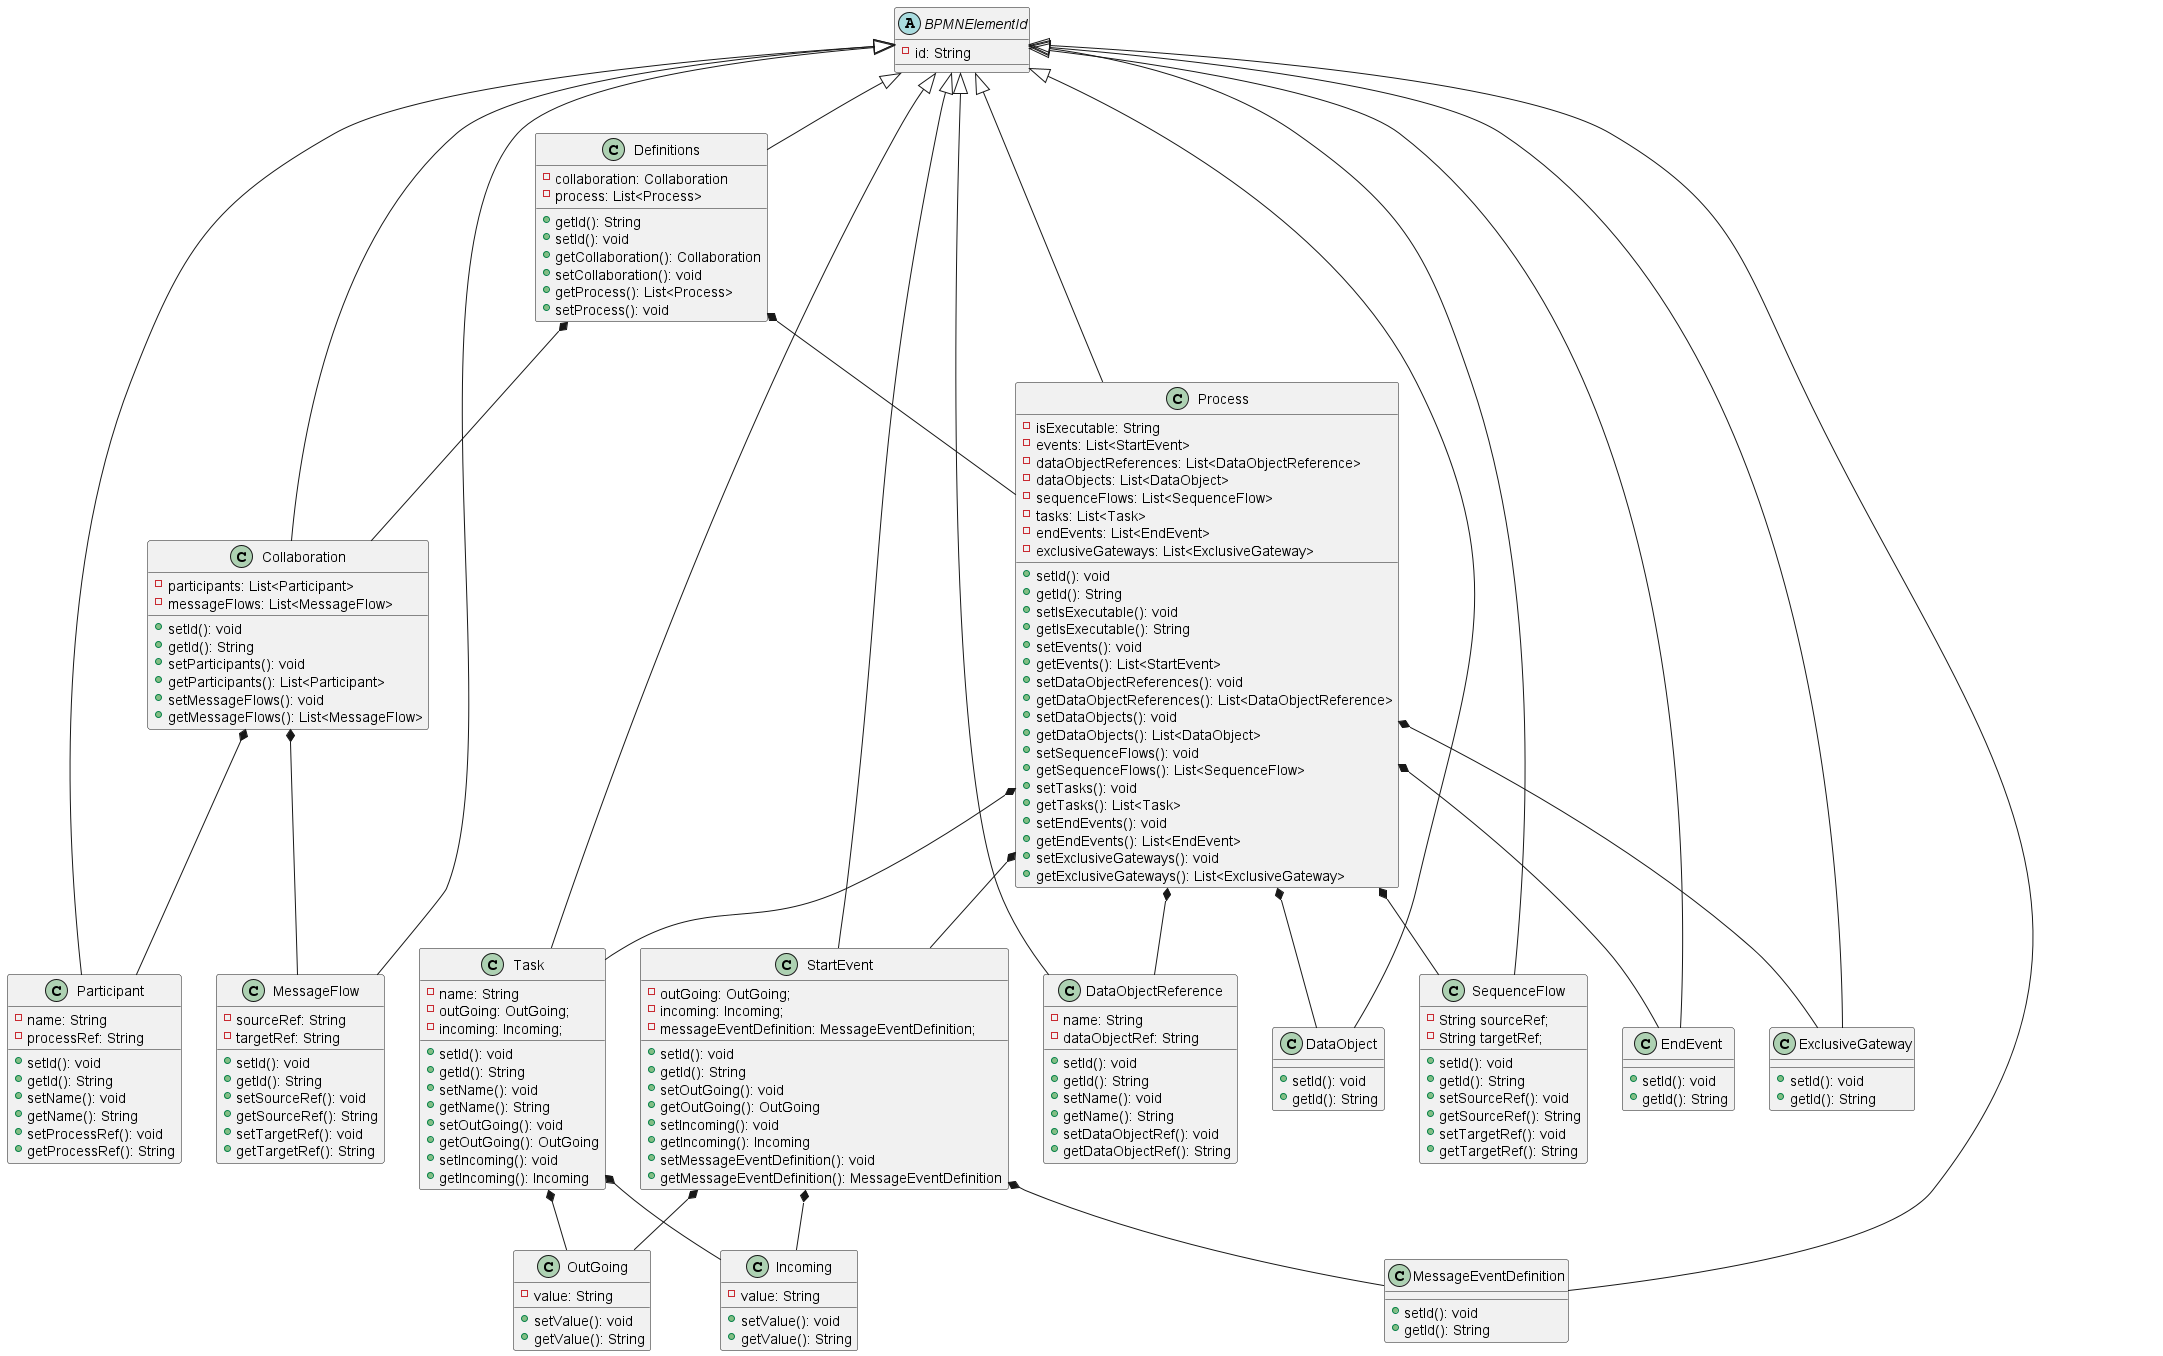

The diagram above was rendered by PlantUML. Its source (embedded in the PNG):
@startuml
'https://plantuml.com/class-diagram

abstract class BPMNElementId {
-id: String
}

class Definitions {
-collaboration: Collaboration
-process: List<Process>
+getId(): String
+setId(): void
+getCollaboration(): Collaboration
+setCollaboration(): void
+getProcess(): List<Process>
+setProcess(): void
}

class Collaboration {
-participants: List<Participant>
-messageFlows: List<MessageFlow>
+setId(): void
+getId(): String
+setParticipants(): void
+getParticipants(): List<Participant>
+setMessageFlows(): void
+getMessageFlows(): List<MessageFlow>
}

class Participant {
-name: String
-processRef: String
+setId(): void
+getId(): String
+setName(): void
+getName(): String
+setProcessRef(): void
+getProcessRef(): String
}

class MessageFlow {
-sourceRef: String
-targetRef: String
+setId(): void
+getId(): String
+setSourceRef(): void
+getSourceRef(): String
+setTargetRef(): void
+getTargetRef(): String
}

class Process {
-isExecutable: String
-events: List<StartEvent>
-dataObjectReferences: List<DataObjectReference>
-dataObjects: List<DataObject>
-sequenceFlows: List<SequenceFlow>
-tasks: List<Task>
-endEvents: List<EndEvent>
-exclusiveGateways: List<ExclusiveGateway>
+setId(): void
+getId(): String
+setIsExecutable(): void
+getIsExecutable(): String
+setEvents(): void
+getEvents(): List<StartEvent>
+setDataObjectReferences(): void
+getDataObjectReferences(): List<DataObjectReference>
+setDataObjects(): void
+getDataObjects(): List<DataObject>
+setSequenceFlows(): void
+getSequenceFlows(): List<SequenceFlow>
+setTasks(): void
+getTasks(): List<Task>
+setEndEvents(): void
+getEndEvents(): List<EndEvent>
+setExclusiveGateways(): void
+getExclusiveGateways(): List<ExclusiveGateway>
}

class StartEvent {
-outGoing: OutGoing;
-incoming: Incoming;
-messageEventDefinition: MessageEventDefinition;
+setId(): void
+getId(): String
+setOutGoing(): void
+getOutGoing(): OutGoing
+setIncoming(): void
+getIncoming(): Incoming
+setMessageEventDefinition(): void
+getMessageEventDefinition(): MessageEventDefinition
}

class OutGoing {
-value: String
+setValue(): void
+getValue(): String
}

class Incoming {
-value: String
+setValue(): void
+getValue(): String
}

class MessageEventDefinition {
+setId(): void
+getId(): String
}

class DataObjectReference {
-name: String
-dataObjectRef: String
+setId(): void
+getId(): String
+setName(): void
+getName(): String
+setDataObjectRef(): void
+getDataObjectRef(): String
}

class DataObject {
+setId(): void
+getId(): String
}

class SequenceFlow {
-String sourceRef;
-String targetRef;
+setId(): void
+getId(): String
+setSourceRef(): void
+getSourceRef(): String
+setTargetRef(): void
+getTargetRef(): String
}

class Task {
-name: String
-outGoing: OutGoing;
-incoming: Incoming;
+setId(): void
+getId(): String
+setName(): void
+getName(): String
+setOutGoing(): void
+getOutGoing(): OutGoing
+setIncoming(): void
+getIncoming(): Incoming
}

class EndEvent {
+setId(): void
+getId(): String
}

class ExclusiveGateway {
+setId(): void
+getId(): String
}

Definitions *-- Collaboration
Definitions *-- Process

Collaboration *-- Participant
Collaboration *-- MessageFlow

Process *-- StartEvent
Process *-- DataObjectReference
Process *-- DataObject
Process *-- SequenceFlow
Process *-- Task
Process *-- EndEvent
Process *-- ExclusiveGateway

StartEvent *-- OutGoing
StartEvent *-- Incoming
StartEvent *-- MessageEventDefinition

Task *-- OutGoing
Task *-- Incoming

BPMNElementId <|-- Definitions
BPMNElementId <|-- Collaboration
BPMNElementId <|-- Participant
BPMNElementId <|-- DataObject
BPMNElementId <|-- DataObjectReference
BPMNElementId <|-- EndEvent
BPMNElementId <|-- ExclusiveGateway
BPMNElementId <|-- MessageEventDefinition
BPMNElementId <|-- MessageFlow
BPMNElementId <|-- Process
BPMNElementId <|-- SequenceFlow
BPMNElementId <|-- StartEvent
BPMNElementId <|-- Task
@enduml